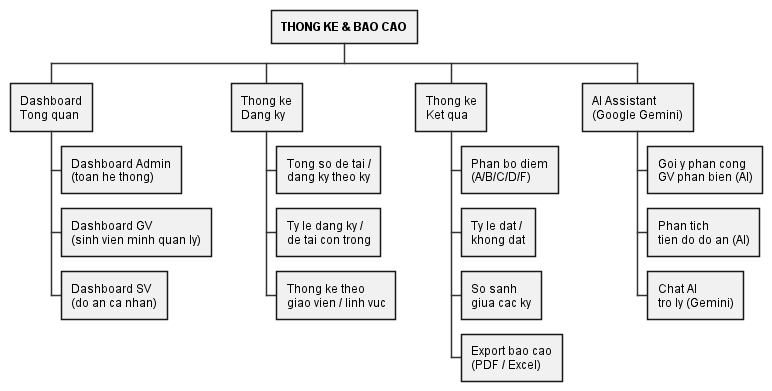

The diagram above was rendered by PlantUML. Its source (embedded in the PNG):
@startwbs
skinparam {
  BackgroundColor White
  ArrowColor #333333
  DefaultFontName Arial
  WrapWidth 160
}

* <b>THONG KE & BAO CAO</b>
** Dashboard\nTong quan
*** Dashboard Admin\n(toan he thong)
*** Dashboard GV\n(sinh vien minh quan ly)
*** Dashboard SV\n(do an ca nhan)
** Thong ke\nDang ky
*** Tong so de tai /\ndang ky theo ky
*** Ty le dang ky /\nde tai con trong
*** Thong ke theo\ngiao vien / linh vuc
** Thong ke\nKet qua
*** Phan bo diem\n(A/B/C/D/F)
*** Ty le dat /\nkhong dat
*** So sanh\ngiua cac ky
*** Export bao cao\n(PDF / Excel)
** AI Assistant\n(Google Gemini)
*** Goi y phan cong\nGV phan bien (AI)
*** Phan tich\ntien do do an (AI)
*** Chat AI\ntro ly (Gemini)
@endwbs